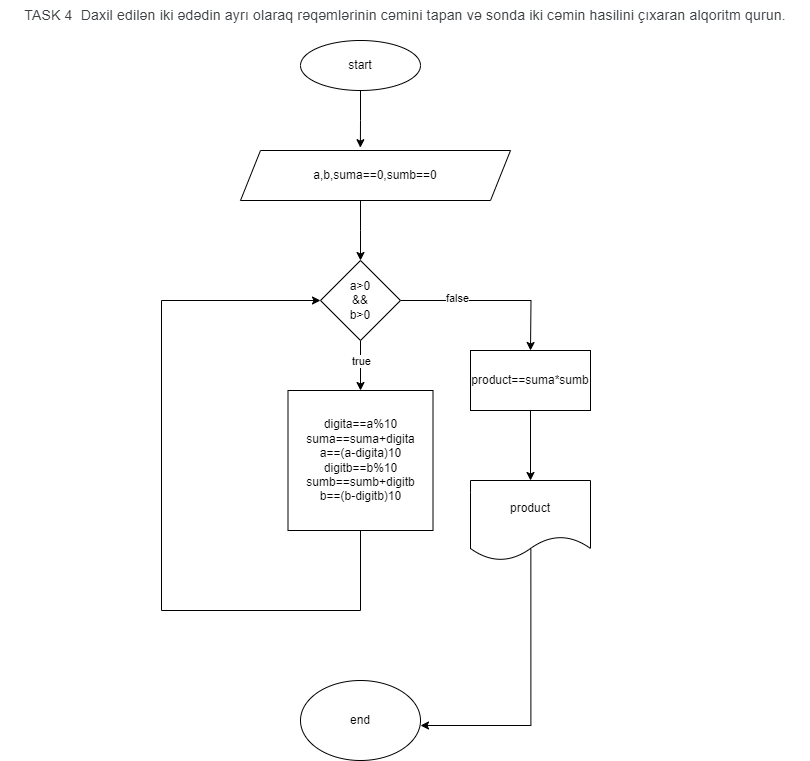

The diagram above was exported from draw.io. Its source (the exported page's mxGraphModel, read from the mxfile embedded in the PNG):
<mxGraphModel dx="1050" dy="566" grid="1" gridSize="10" guides="1" tooltips="1" connect="1" arrows="1" fold="1" page="1" pageScale="1" pageWidth="827" pageHeight="1169" math="0" shadow="0">
  <root>
    <mxCell id="0" />
    <mxCell id="1" parent="0" />
    <mxCell id="QIyqzmh7_7r8aqmGILX0-3" value="&lt;font style=&quot;-webkit-tap-highlight-color: transparent; color: rgb(60, 64, 67); font-family: Roboto, Arial, sans-serif; font-size: 14px; letter-spacing: 0.2px; text-align: start; vertical-align: inherit;&quot;&gt;TASK 4&amp;nbsp;&amp;nbsp;&lt;/font&gt;&lt;font style=&quot;-webkit-tap-highlight-color: transparent; color: rgb(60, 64, 67); font-family: Roboto, Arial, sans-serif; font-size: 14px; letter-spacing: 0.2px; text-align: start; vertical-align: inherit;&quot;&gt;Daxil edilən iki ədədin ayrı olaraq rəqəmlərinin cəmini tapan və sonda iki cəmin hasilini çıxaran alqoritm qurun.&lt;/font&gt;" style="text;html=1;strokeColor=none;fillColor=none;align=center;verticalAlign=middle;whiteSpace=wrap;rounded=0;" vertex="1" parent="1">
      <mxGeometry x="10" y="10" width="810" height="30" as="geometry" />
    </mxCell>
    <mxCell id="QIyqzmh7_7r8aqmGILX0-89" style="edgeStyle=orthogonalEdgeStyle;rounded=0;orthogonalLoop=1;jettySize=auto;html=1;entryX=0.444;entryY=-0.056;entryDx=0;entryDy=0;entryPerimeter=0;" edge="1" parent="1" source="QIyqzmh7_7r8aqmGILX0-5" target="QIyqzmh7_7r8aqmGILX0-10">
      <mxGeometry relative="1" as="geometry" />
    </mxCell>
    <mxCell id="QIyqzmh7_7r8aqmGILX0-5" value="start" style="ellipse;whiteSpace=wrap;html=1;" vertex="1" parent="1">
      <mxGeometry x="310" y="50" width="120" height="50" as="geometry" />
    </mxCell>
    <mxCell id="QIyqzmh7_7r8aqmGILX0-90" style="edgeStyle=orthogonalEdgeStyle;rounded=0;orthogonalLoop=1;jettySize=auto;html=1;entryX=0.5;entryY=0;entryDx=0;entryDy=0;" edge="1" parent="1" source="QIyqzmh7_7r8aqmGILX0-10" target="QIyqzmh7_7r8aqmGILX0-11">
      <mxGeometry relative="1" as="geometry">
        <Array as="points">
          <mxPoint x="370" y="240" />
          <mxPoint x="370" y="240" />
        </Array>
      </mxGeometry>
    </mxCell>
    <mxCell id="QIyqzmh7_7r8aqmGILX0-10" value="a,b,suma==0,sumb==0" style="shape=parallelogram;perimeter=parallelogramPerimeter;whiteSpace=wrap;html=1;fixedSize=1;" vertex="1" parent="1">
      <mxGeometry x="250" y="160" width="270" height="50" as="geometry" />
    </mxCell>
    <mxCell id="QIyqzmh7_7r8aqmGILX0-63" value="" style="edgeStyle=orthogonalEdgeStyle;rounded=0;orthogonalLoop=1;jettySize=auto;html=1;" edge="1" parent="1" source="QIyqzmh7_7r8aqmGILX0-11">
      <mxGeometry relative="1" as="geometry">
        <mxPoint x="540" y="360" as="targetPoint" />
      </mxGeometry>
    </mxCell>
    <mxCell id="QIyqzmh7_7r8aqmGILX0-64" value="false" style="edgeLabel;html=1;align=center;verticalAlign=middle;resizable=0;points=[];" vertex="1" connectable="0" parent="QIyqzmh7_7r8aqmGILX0-63">
      <mxGeometry x="-0.374" y="3" relative="1" as="geometry">
        <mxPoint as="offset" />
      </mxGeometry>
    </mxCell>
    <mxCell id="QIyqzmh7_7r8aqmGILX0-91" value="" style="edgeStyle=orthogonalEdgeStyle;rounded=0;orthogonalLoop=1;jettySize=auto;html=1;" edge="1" parent="1" source="QIyqzmh7_7r8aqmGILX0-11" target="QIyqzmh7_7r8aqmGILX0-76">
      <mxGeometry relative="1" as="geometry" />
    </mxCell>
    <mxCell id="QIyqzmh7_7r8aqmGILX0-92" value="true" style="edgeLabel;html=1;align=center;verticalAlign=middle;resizable=0;points=[];" vertex="1" connectable="0" parent="QIyqzmh7_7r8aqmGILX0-91">
      <mxGeometry x="-0.1877" relative="1" as="geometry">
        <mxPoint as="offset" />
      </mxGeometry>
    </mxCell>
    <mxCell id="QIyqzmh7_7r8aqmGILX0-11" value="a&amp;gt;0&lt;br&gt;&amp;amp;&amp;amp;&lt;br&gt;b&amp;gt;0" style="rhombus;whiteSpace=wrap;html=1;" vertex="1" parent="1">
      <mxGeometry x="330" y="270" width="80" height="80" as="geometry" />
    </mxCell>
    <mxCell id="QIyqzmh7_7r8aqmGILX0-72" value="end" style="ellipse;whiteSpace=wrap;html=1;" vertex="1" parent="1">
      <mxGeometry x="310" y="690" width="120" height="80" as="geometry" />
    </mxCell>
    <mxCell id="QIyqzmh7_7r8aqmGILX0-93" style="edgeStyle=orthogonalEdgeStyle;rounded=0;orthogonalLoop=1;jettySize=auto;html=1;exitX=0.5;exitY=1;exitDx=0;exitDy=0;entryX=0;entryY=0.5;entryDx=0;entryDy=0;" edge="1" parent="1" source="QIyqzmh7_7r8aqmGILX0-76" target="QIyqzmh7_7r8aqmGILX0-11">
      <mxGeometry relative="1" as="geometry">
        <mxPoint x="170" y="310" as="targetPoint" />
        <mxPoint x="370" y="630" as="sourcePoint" />
        <Array as="points">
          <mxPoint x="370" y="620" />
          <mxPoint x="171" y="620" />
          <mxPoint x="171" y="310" />
        </Array>
      </mxGeometry>
    </mxCell>
    <mxCell id="QIyqzmh7_7r8aqmGILX0-76" value="digita==a%10&lt;br&gt;suma==suma+digita&lt;br&gt;a==(a-digita)10&lt;br&gt;digitb==b%10&lt;br style=&quot;border-color: var(--border-color);&quot;&gt;sumb==sumb+digitb&lt;br style=&quot;border-color: var(--border-color);&quot;&gt;b==(b-digitb)10" style="rounded=0;whiteSpace=wrap;html=1;" vertex="1" parent="1">
      <mxGeometry x="297.5" y="400" width="145" height="140" as="geometry" />
    </mxCell>
    <mxCell id="QIyqzmh7_7r8aqmGILX0-81" value="" style="edgeStyle=orthogonalEdgeStyle;rounded=0;orthogonalLoop=1;jettySize=auto;html=1;" edge="1" parent="1" source="QIyqzmh7_7r8aqmGILX0-79" target="QIyqzmh7_7r8aqmGILX0-80">
      <mxGeometry relative="1" as="geometry" />
    </mxCell>
    <mxCell id="QIyqzmh7_7r8aqmGILX0-79" value="product==suma*sumb" style="rounded=0;whiteSpace=wrap;html=1;" vertex="1" parent="1">
      <mxGeometry x="480" y="360" width="120" height="60" as="geometry" />
    </mxCell>
    <mxCell id="QIyqzmh7_7r8aqmGILX0-83" style="edgeStyle=orthogonalEdgeStyle;rounded=0;orthogonalLoop=1;jettySize=auto;html=1;exitX=0.503;exitY=0.86;exitDx=0;exitDy=0;exitPerimeter=0;" edge="1" parent="1" source="QIyqzmh7_7r8aqmGILX0-80">
      <mxGeometry relative="1" as="geometry">
        <mxPoint x="430" y="735" as="targetPoint" />
        <Array as="points">
          <mxPoint x="540" y="735" />
          <mxPoint x="432" y="735" />
        </Array>
      </mxGeometry>
    </mxCell>
    <mxCell id="QIyqzmh7_7r8aqmGILX0-80" value="product" style="shape=document;whiteSpace=wrap;html=1;boundedLbl=1;rounded=0;" vertex="1" parent="1">
      <mxGeometry x="480" y="490" width="120" height="80" as="geometry" />
    </mxCell>
  </root>
</mxGraphModel>